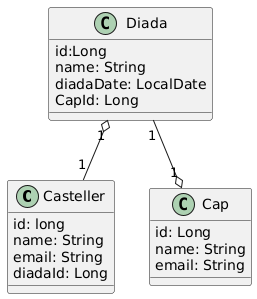

The diagram above was rendered by PlantUML. Its source (embedded in the PNG):
@startuml
class Casteller{
id: long
name: String
email: String
diadaId: Long

}

class Diada{
id:Long
name: String
diadaDate: LocalDate
CapId: Long
}

class Cap{
id: Long
name: String
email: String
}

Diada "1" --o "1" Cap
Diada "1" o-- "1" Casteller
@enduml